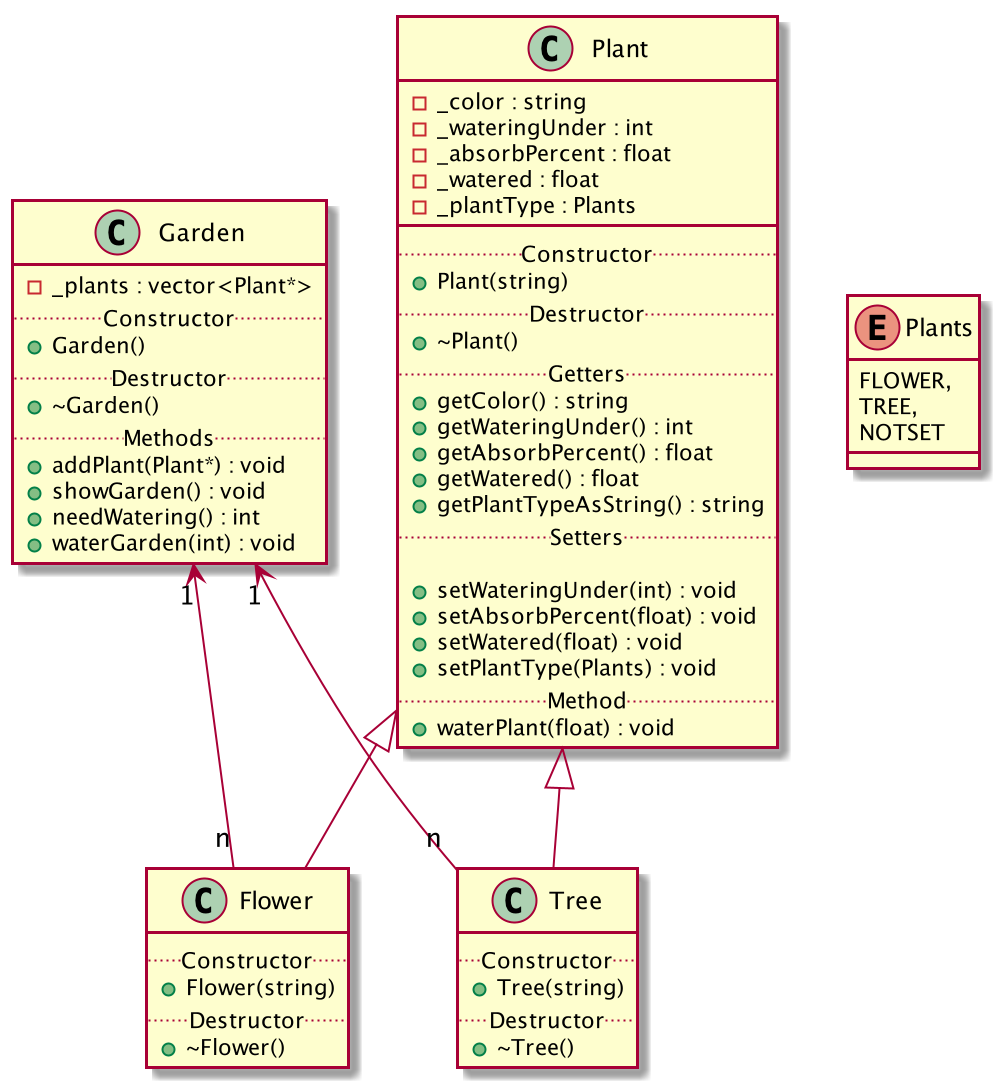

The diagram above was rendered by PlantUML. Its source (embedded in the PNG):
@startuml

class Garden {
    {field} - _plants : vector<Plant*>
    .. Constructor ..
        {method} + Garden()
    .. Destructor ..
        {method} + ~Garden()
    .. Methods ..
        {method} + addPlant(Plant*) : void
        {method} + showGarden() : void
        {method} + needWatering() : int
        {method} + waterGarden(int) : void
}

class Plant {
    {field} - _color : string
    {field} - _wateringUnder : int
    {field} - _absorbPercent : float
    {field} - _watered : float
    {field} - _plantType : Plants
    __
    .. Constructor ..
        {method} + Plant(string)
    .. Destructor ..
        {method} + ~Plant()
    .. Getters ..
        {method} + getColor() : string
        {method} + getWateringUnder() : int
        {method} + getAbsorbPercent() : float
        {method} + getWatered() : float
        {method} + getPlantTypeAsString() : string
    .. Setters ..

        {method} + setWateringUnder(int) : void
        {method} + setAbsorbPercent(float) : void
        {method} + setWatered(float) : void
        {method} + setPlantType(Plants) : void
    .. Method ..
        {method} + waterPlant(float) : void
}

class Flower {
    .. Constructor ..
        {method} + Flower(string)
    .. Destructor ..
        {method} + ~Flower()
}

class Tree {
    .. Constructor ..
        {method} + Tree(string)
    .. Destructor ..
        {method} + ~Tree()
}

enum Plants {
    FLOWER,
    TREE,
    NOTSET
}

Plant <|-- Flower
Plant <|-- Tree
Garden "1" <-- "n" Flower
Garden "1" <-- "n" Tree

@enduml